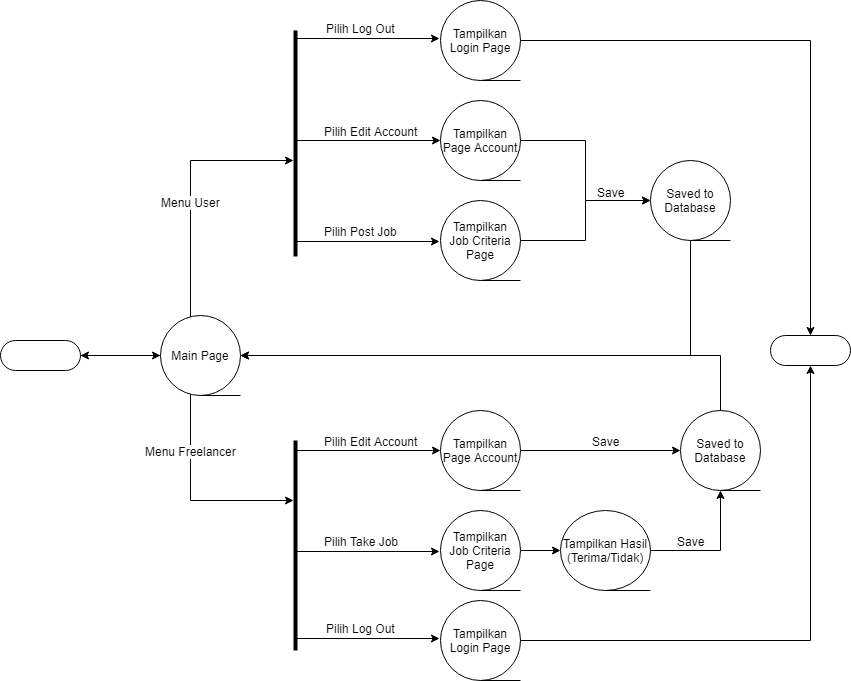

The diagram above was exported from draw.io. Its source (the exported page's mxGraphModel, read from the mxfile embedded in the PNG):
<mxGraphModel dx="1394" dy="785" grid="1" gridSize="10" guides="1" tooltips="1" connect="1" arrows="1" fold="1" page="1" pageScale="1" pageWidth="827" pageHeight="1169" math="0" shadow="0">
  <root>
    <mxCell id="0" />
    <mxCell id="1" parent="0" />
    <mxCell id="aIPwxA8ds1UBaDK0KoBo-3" value="" style="edgeStyle=orthogonalEdgeStyle;rounded=0;orthogonalLoop=1;jettySize=auto;html=1;" parent="1" source="aIPwxA8ds1UBaDK0KoBo-1" edge="1">
      <mxGeometry relative="1" as="geometry">
        <mxPoint x="190" y="415" as="targetPoint" />
      </mxGeometry>
    </mxCell>
    <mxCell id="aIPwxA8ds1UBaDK0KoBo-1" value="" style="html=1;dashed=0;whitespace=wrap;shape=mxgraph.dfd.start" parent="1" vertex="1">
      <mxGeometry x="30" y="400" width="80" height="30" as="geometry" />
    </mxCell>
    <mxCell id="aIPwxA8ds1UBaDK0KoBo-5" value="" style="edgeStyle=orthogonalEdgeStyle;rounded=0;orthogonalLoop=1;jettySize=auto;html=1;" parent="1" source="aIPwxA8ds1UBaDK0KoBo-4" target="aIPwxA8ds1UBaDK0KoBo-1" edge="1">
      <mxGeometry relative="1" as="geometry" />
    </mxCell>
    <mxCell id="aIPwxA8ds1UBaDK0KoBo-6" style="edgeStyle=orthogonalEdgeStyle;rounded=0;orthogonalLoop=1;jettySize=auto;html=1;" parent="1" source="aIPwxA8ds1UBaDK0KoBo-4" target="aIPwxA8ds1UBaDK0KoBo-12" edge="1">
      <mxGeometry relative="1" as="geometry">
        <mxPoint x="230" y="240" as="targetPoint" />
        <Array as="points">
          <mxPoint x="220" y="220" />
        </Array>
      </mxGeometry>
    </mxCell>
    <mxCell id="aIPwxA8ds1UBaDK0KoBo-7" value="Menu User" style="text;html=1;resizable=0;points=[];align=center;verticalAlign=middle;labelBackgroundColor=#ffffff;" parent="aIPwxA8ds1UBaDK0KoBo-6" vertex="1" connectable="0">
      <mxGeometry x="-0.2" y="1" relative="1" as="geometry">
        <mxPoint x="1" y="-11" as="offset" />
      </mxGeometry>
    </mxCell>
    <mxCell id="aIPwxA8ds1UBaDK0KoBo-9" value="" style="edgeStyle=orthogonalEdgeStyle;rounded=0;orthogonalLoop=1;jettySize=auto;html=1;" parent="1" source="aIPwxA8ds1UBaDK0KoBo-4" target="aIPwxA8ds1UBaDK0KoBo-13" edge="1">
      <mxGeometry relative="1" as="geometry">
        <mxPoint x="230" y="580" as="targetPoint" />
        <Array as="points">
          <mxPoint x="220" y="560" />
        </Array>
      </mxGeometry>
    </mxCell>
    <mxCell id="aIPwxA8ds1UBaDK0KoBo-10" value="Menu Freelancer" style="text;html=1;resizable=0;points=[];align=center;verticalAlign=middle;labelBackgroundColor=#ffffff;" parent="aIPwxA8ds1UBaDK0KoBo-9" vertex="1" connectable="0">
      <mxGeometry x="-0.25" y="-2" relative="1" as="geometry">
        <mxPoint x="2" y="-21.5" as="offset" />
      </mxGeometry>
    </mxCell>
    <mxCell id="aIPwxA8ds1UBaDK0KoBo-4" value="Main Page" style="shape=tapeData;whiteSpace=wrap;html=1;perimeter=ellipsePerimeter;" parent="1" vertex="1">
      <mxGeometry x="190" y="375" width="80" height="80" as="geometry" />
    </mxCell>
    <mxCell id="aIPwxA8ds1UBaDK0KoBo-21" value="" style="edgeStyle=orthogonalEdgeStyle;rounded=0;orthogonalLoop=1;jettySize=auto;html=1;" parent="1" edge="1">
      <mxGeometry relative="1" as="geometry">
        <mxPoint x="325" y="301" as="sourcePoint" />
        <mxPoint x="469" y="301" as="targetPoint" />
      </mxGeometry>
    </mxCell>
    <mxCell id="aIPwxA8ds1UBaDK0KoBo-22" value="Pilih Post Job" style="text;html=1;resizable=0;points=[];align=center;verticalAlign=middle;labelBackgroundColor=#ffffff;" parent="aIPwxA8ds1UBaDK0KoBo-21" vertex="1" connectable="0">
      <mxGeometry x="0.2222" y="1" relative="1" as="geometry">
        <mxPoint x="-23" y="-10" as="offset" />
      </mxGeometry>
    </mxCell>
    <mxCell id="aIPwxA8ds1UBaDK0KoBo-12" value="" style="line;strokeWidth=4;direction=south;html=1;perimeter=backbonePerimeter;points=[];outlineConnect=0;" parent="1" vertex="1">
      <mxGeometry x="320" y="90" width="10" height="226" as="geometry" />
    </mxCell>
    <mxCell id="aIPwxA8ds1UBaDK0KoBo-13" value="" style="line;strokeWidth=4;direction=south;html=1;perimeter=backbonePerimeter;points=[];outlineConnect=0;" parent="1" vertex="1">
      <mxGeometry x="320" y="500" width="10" height="210" as="geometry" />
    </mxCell>
    <mxCell id="aIPwxA8ds1UBaDK0KoBo-14" value="" style="endArrow=classic;html=1;" parent="1" edge="1">
      <mxGeometry width="50" height="50" relative="1" as="geometry">
        <mxPoint x="326" y="200" as="sourcePoint" />
        <mxPoint x="470" y="200" as="targetPoint" />
      </mxGeometry>
    </mxCell>
    <mxCell id="aIPwxA8ds1UBaDK0KoBo-15" value="Pilih Edit Account" style="text;html=1;resizable=0;points=[];align=center;verticalAlign=middle;labelBackgroundColor=#ffffff;" parent="aIPwxA8ds1UBaDK0KoBo-14" vertex="1" connectable="0">
      <mxGeometry x="0.3103" y="-1" relative="1" as="geometry">
        <mxPoint x="-20" y="-11" as="offset" />
      </mxGeometry>
    </mxCell>
    <mxCell id="aIPwxA8ds1UBaDK0KoBo-18" value="" style="edgeStyle=orthogonalEdgeStyle;rounded=0;orthogonalLoop=1;jettySize=auto;html=1;" parent="1" source="aIPwxA8ds1UBaDK0KoBo-16" target="aIPwxA8ds1UBaDK0KoBo-17" edge="1">
      <mxGeometry relative="1" as="geometry" />
    </mxCell>
    <mxCell id="aIPwxA8ds1UBaDK0KoBo-19" value="Save" style="text;html=1;resizable=0;points=[];align=center;verticalAlign=middle;labelBackgroundColor=#ffffff;" parent="aIPwxA8ds1UBaDK0KoBo-18" vertex="1" connectable="0">
      <mxGeometry x="0.1143" y="2" relative="1" as="geometry">
        <mxPoint x="23" y="10" as="offset" />
      </mxGeometry>
    </mxCell>
    <mxCell id="aIPwxA8ds1UBaDK0KoBo-16" value="Tampilkan Page Account" style="shape=tapeData;whiteSpace=wrap;html=1;perimeter=ellipsePerimeter;" parent="1" vertex="1">
      <mxGeometry x="470" y="160" width="80" height="80" as="geometry" />
    </mxCell>
    <mxCell id="-mxuBFTPw__u2go5r4B4-2" value="" style="edgeStyle=orthogonalEdgeStyle;rounded=0;orthogonalLoop=1;jettySize=auto;html=1;entryX=1;entryY=0.5;entryDx=0;entryDy=0;" edge="1" parent="1" source="aIPwxA8ds1UBaDK0KoBo-17" target="aIPwxA8ds1UBaDK0KoBo-4">
      <mxGeometry relative="1" as="geometry">
        <mxPoint x="840" y="330" as="targetPoint" />
        <Array as="points">
          <mxPoint x="720" y="415" />
        </Array>
      </mxGeometry>
    </mxCell>
    <mxCell id="aIPwxA8ds1UBaDK0KoBo-17" value="Saved to Database" style="shape=tapeData;whiteSpace=wrap;html=1;perimeter=ellipsePerimeter;" parent="1" vertex="1">
      <mxGeometry x="680" y="220" width="80" height="80" as="geometry" />
    </mxCell>
    <mxCell id="aIPwxA8ds1UBaDK0KoBo-25" value="" style="edgeStyle=orthogonalEdgeStyle;rounded=0;orthogonalLoop=1;jettySize=auto;html=1;" parent="1" source="aIPwxA8ds1UBaDK0KoBo-23" target="aIPwxA8ds1UBaDK0KoBo-17" edge="1">
      <mxGeometry relative="1" as="geometry">
        <mxPoint x="630" y="300" as="targetPoint" />
      </mxGeometry>
    </mxCell>
    <mxCell id="aIPwxA8ds1UBaDK0KoBo-23" value="Tampilkan Job Criteria Page" style="shape=tapeData;whiteSpace=wrap;html=1;perimeter=ellipsePerimeter;" parent="1" vertex="1">
      <mxGeometry x="470" y="260" width="80" height="80" as="geometry" />
    </mxCell>
    <mxCell id="aIPwxA8ds1UBaDK0KoBo-26" value="" style="edgeStyle=orthogonalEdgeStyle;rounded=0;orthogonalLoop=1;jettySize=auto;html=1;" parent="1" edge="1">
      <mxGeometry relative="1" as="geometry">
        <mxPoint x="325" y="98" as="sourcePoint" />
        <mxPoint x="469" y="98" as="targetPoint" />
      </mxGeometry>
    </mxCell>
    <mxCell id="aIPwxA8ds1UBaDK0KoBo-27" value="Pilih Log Out" style="text;html=1;resizable=0;points=[];align=center;verticalAlign=middle;labelBackgroundColor=#ffffff;" parent="aIPwxA8ds1UBaDK0KoBo-26" vertex="1" connectable="0">
      <mxGeometry x="0.2222" y="1" relative="1" as="geometry">
        <mxPoint x="-23" y="-10" as="offset" />
      </mxGeometry>
    </mxCell>
    <mxCell id="aIPwxA8ds1UBaDK0KoBo-44" value="" style="edgeStyle=orthogonalEdgeStyle;rounded=0;orthogonalLoop=1;jettySize=auto;html=1;" parent="1" source="aIPwxA8ds1UBaDK0KoBo-28" target="aIPwxA8ds1UBaDK0KoBo-42" edge="1">
      <mxGeometry relative="1" as="geometry">
        <mxPoint x="840" y="189" as="targetPoint" />
      </mxGeometry>
    </mxCell>
    <mxCell id="aIPwxA8ds1UBaDK0KoBo-28" value="Tampilkan Login Page" style="shape=tapeData;whiteSpace=wrap;html=1;perimeter=ellipsePerimeter;" parent="1" vertex="1">
      <mxGeometry x="470" y="60" width="80" height="80" as="geometry" />
    </mxCell>
    <mxCell id="aIPwxA8ds1UBaDK0KoBo-29" value="" style="edgeStyle=orthogonalEdgeStyle;rounded=0;orthogonalLoop=1;jettySize=auto;html=1;" parent="1" edge="1">
      <mxGeometry relative="1" as="geometry">
        <mxPoint x="325" y="611" as="sourcePoint" />
        <mxPoint x="469" y="611" as="targetPoint" />
      </mxGeometry>
    </mxCell>
    <mxCell id="aIPwxA8ds1UBaDK0KoBo-30" value="Pilih Take Job" style="text;html=1;resizable=0;points=[];align=center;verticalAlign=middle;labelBackgroundColor=#ffffff;" parent="aIPwxA8ds1UBaDK0KoBo-29" vertex="1" connectable="0">
      <mxGeometry x="0.2222" y="1" relative="1" as="geometry">
        <mxPoint x="-23" y="-10" as="offset" />
      </mxGeometry>
    </mxCell>
    <mxCell id="aIPwxA8ds1UBaDK0KoBo-31" value="" style="endArrow=classic;html=1;" parent="1" edge="1">
      <mxGeometry width="50" height="50" relative="1" as="geometry">
        <mxPoint x="326" y="510" as="sourcePoint" />
        <mxPoint x="470" y="510" as="targetPoint" />
      </mxGeometry>
    </mxCell>
    <mxCell id="aIPwxA8ds1UBaDK0KoBo-32" value="Pilih Edit Account" style="text;html=1;resizable=0;points=[];align=center;verticalAlign=middle;labelBackgroundColor=#ffffff;" parent="aIPwxA8ds1UBaDK0KoBo-31" vertex="1" connectable="0">
      <mxGeometry x="0.3103" y="-1" relative="1" as="geometry">
        <mxPoint x="-20" y="-11" as="offset" />
      </mxGeometry>
    </mxCell>
    <mxCell id="aIPwxA8ds1UBaDK0KoBo-33" value="" style="edgeStyle=orthogonalEdgeStyle;rounded=0;orthogonalLoop=1;jettySize=auto;html=1;" parent="1" source="aIPwxA8ds1UBaDK0KoBo-35" target="aIPwxA8ds1UBaDK0KoBo-36" edge="1">
      <mxGeometry relative="1" as="geometry" />
    </mxCell>
    <mxCell id="aIPwxA8ds1UBaDK0KoBo-34" value="Save" style="text;html=1;resizable=0;points=[];align=center;verticalAlign=middle;labelBackgroundColor=#ffffff;" parent="aIPwxA8ds1UBaDK0KoBo-33" vertex="1" connectable="0">
      <mxGeometry x="0.1143" y="2" relative="1" as="geometry">
        <mxPoint x="-4" y="-8" as="offset" />
      </mxGeometry>
    </mxCell>
    <mxCell id="aIPwxA8ds1UBaDK0KoBo-35" value="Tampilkan Page Account" style="shape=tapeData;whiteSpace=wrap;html=1;perimeter=ellipsePerimeter;" parent="1" vertex="1">
      <mxGeometry x="470" y="470" width="80" height="80" as="geometry" />
    </mxCell>
    <mxCell id="-mxuBFTPw__u2go5r4B4-4" value="" style="edgeStyle=orthogonalEdgeStyle;rounded=0;orthogonalLoop=1;jettySize=auto;html=1;entryX=1;entryY=0.5;entryDx=0;entryDy=0;" edge="1" parent="1" source="aIPwxA8ds1UBaDK0KoBo-36" target="aIPwxA8ds1UBaDK0KoBo-4">
      <mxGeometry relative="1" as="geometry">
        <mxPoint x="750" y="390" as="targetPoint" />
        <Array as="points">
          <mxPoint x="750" y="415" />
        </Array>
      </mxGeometry>
    </mxCell>
    <mxCell id="aIPwxA8ds1UBaDK0KoBo-36" value="Saved to Database" style="shape=tapeData;whiteSpace=wrap;html=1;perimeter=ellipsePerimeter;" parent="1" vertex="1">
      <mxGeometry x="710" y="470" width="80" height="80" as="geometry" />
    </mxCell>
    <mxCell id="aIPwxA8ds1UBaDK0KoBo-48" value="" style="edgeStyle=orthogonalEdgeStyle;rounded=0;orthogonalLoop=1;jettySize=auto;html=1;" parent="1" source="aIPwxA8ds1UBaDK0KoBo-38" target="aIPwxA8ds1UBaDK0KoBo-47" edge="1">
      <mxGeometry relative="1" as="geometry" />
    </mxCell>
    <mxCell id="aIPwxA8ds1UBaDK0KoBo-38" value="Tampilkan Job Criteria Page" style="shape=tapeData;whiteSpace=wrap;html=1;perimeter=ellipsePerimeter;" parent="1" vertex="1">
      <mxGeometry x="470" y="570" width="80" height="80" as="geometry" />
    </mxCell>
    <mxCell id="aIPwxA8ds1UBaDK0KoBo-50" value="" style="edgeStyle=orthogonalEdgeStyle;rounded=0;orthogonalLoop=1;jettySize=auto;html=1;entryX=0.5;entryY=1;entryDx=0;entryDy=0;" parent="1" source="aIPwxA8ds1UBaDK0KoBo-47" target="aIPwxA8ds1UBaDK0KoBo-36" edge="1">
      <mxGeometry relative="1" as="geometry">
        <mxPoint x="760" y="610" as="targetPoint" />
      </mxGeometry>
    </mxCell>
    <mxCell id="aIPwxA8ds1UBaDK0KoBo-51" value="Save" style="text;html=1;resizable=0;points=[];align=center;verticalAlign=middle;labelBackgroundColor=#ffffff;" parent="aIPwxA8ds1UBaDK0KoBo-50" vertex="1" connectable="0">
      <mxGeometry x="-0.2308" relative="1" as="geometry">
        <mxPoint x="-10" y="-10" as="offset" />
      </mxGeometry>
    </mxCell>
    <mxCell id="aIPwxA8ds1UBaDK0KoBo-47" value="Tampilkan Hasil (Terima/Tidak)" style="shape=tapeData;whiteSpace=wrap;html=1;perimeter=ellipsePerimeter;" parent="1" vertex="1">
      <mxGeometry x="590" y="570" width="90" height="80" as="geometry" />
    </mxCell>
    <mxCell id="aIPwxA8ds1UBaDK0KoBo-39" value="" style="edgeStyle=orthogonalEdgeStyle;rounded=0;orthogonalLoop=1;jettySize=auto;html=1;" parent="1" edge="1">
      <mxGeometry relative="1" as="geometry">
        <mxPoint x="325" y="698" as="sourcePoint" />
        <mxPoint x="469" y="698" as="targetPoint" />
      </mxGeometry>
    </mxCell>
    <mxCell id="aIPwxA8ds1UBaDK0KoBo-40" value="Pilih Log Out" style="text;html=1;resizable=0;points=[];align=center;verticalAlign=middle;labelBackgroundColor=#ffffff;" parent="aIPwxA8ds1UBaDK0KoBo-39" vertex="1" connectable="0">
      <mxGeometry x="0.2222" y="1" relative="1" as="geometry">
        <mxPoint x="-23" y="-10" as="offset" />
      </mxGeometry>
    </mxCell>
    <mxCell id="aIPwxA8ds1UBaDK0KoBo-46" value="" style="edgeStyle=orthogonalEdgeStyle;rounded=0;orthogonalLoop=1;jettySize=auto;html=1;entryX=0.5;entryY=0.5;entryDx=0;entryDy=15;entryPerimeter=0;" parent="1" source="aIPwxA8ds1UBaDK0KoBo-41" target="aIPwxA8ds1UBaDK0KoBo-42" edge="1">
      <mxGeometry relative="1" as="geometry">
        <mxPoint x="630" y="700" as="targetPoint" />
      </mxGeometry>
    </mxCell>
    <mxCell id="aIPwxA8ds1UBaDK0KoBo-41" value="Tampilkan Login Page" style="shape=tapeData;whiteSpace=wrap;html=1;perimeter=ellipsePerimeter;" parent="1" vertex="1">
      <mxGeometry x="470" y="660" width="80" height="80" as="geometry" />
    </mxCell>
    <mxCell id="aIPwxA8ds1UBaDK0KoBo-42" value="" style="html=1;dashed=0;whitespace=wrap;shape=mxgraph.dfd.start" parent="1" vertex="1">
      <mxGeometry x="800" y="395" width="80" height="30" as="geometry" />
    </mxCell>
  </root>
</mxGraphModel>